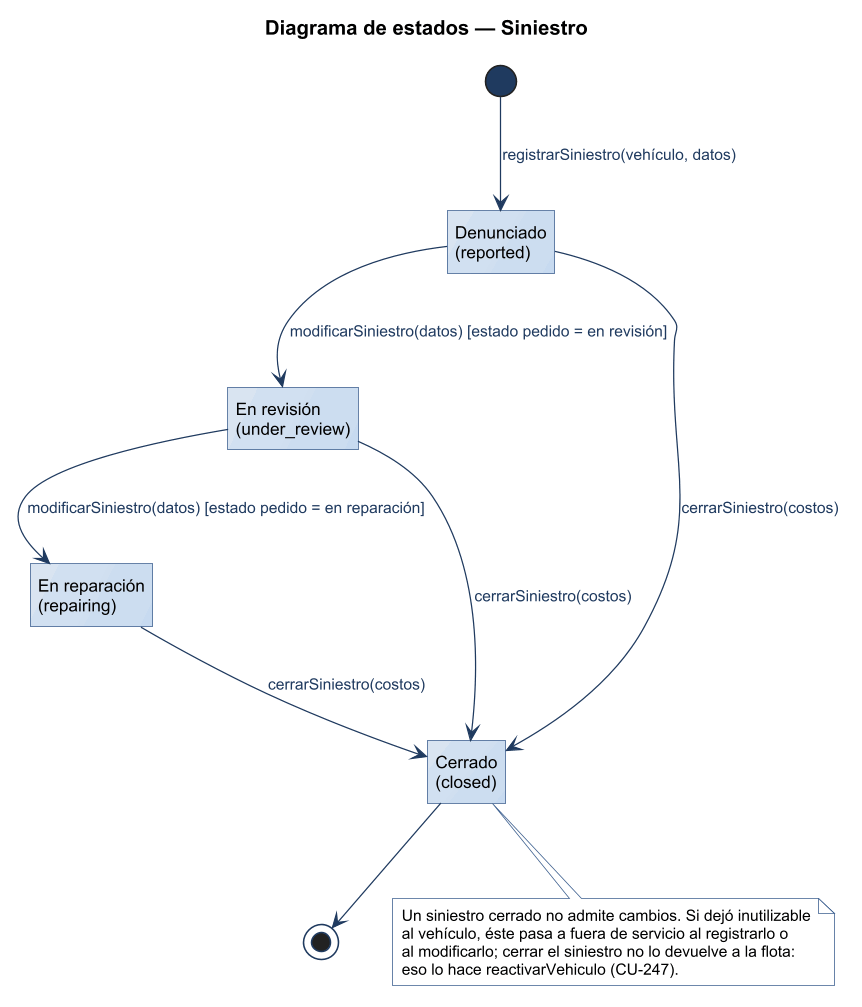

The diagram above was rendered by PlantUML. Its source (embedded in the PNG):
@startuml
title Diagrama de estados — Siniestro
!include ../estilo-vp.iuml
hide empty description
state "Denunciado\n(reported)" as REPORTED
state "En revisión\n(under_review)" as REVIEW
state "En reparación\n(repairing)" as REPAIRING
state "Cerrado\n(closed)" as CLOSED

[*] --> REPORTED : registrarSiniestro(vehículo, datos)
REPORTED --> REVIEW : modificarSiniestro(datos) [estado pedido = en revisión]
REVIEW --> REPAIRING : modificarSiniestro(datos) [estado pedido = en reparación]
REPORTED --> CLOSED : cerrarSiniestro(costos)
REVIEW --> CLOSED : cerrarSiniestro(costos)
REPAIRING --> CLOSED : cerrarSiniestro(costos)
CLOSED --> [*]

note bottom of CLOSED
  Un siniestro cerrado no admite cambios. Si dejó inutilizable
  al vehículo, éste pasa a fuera de servicio al registrarlo o
  al modificarlo; cerrar el siniestro no lo devuelve a la flota:
  eso lo hace reactivarVehiculo (CU-247).
end note
@enduml